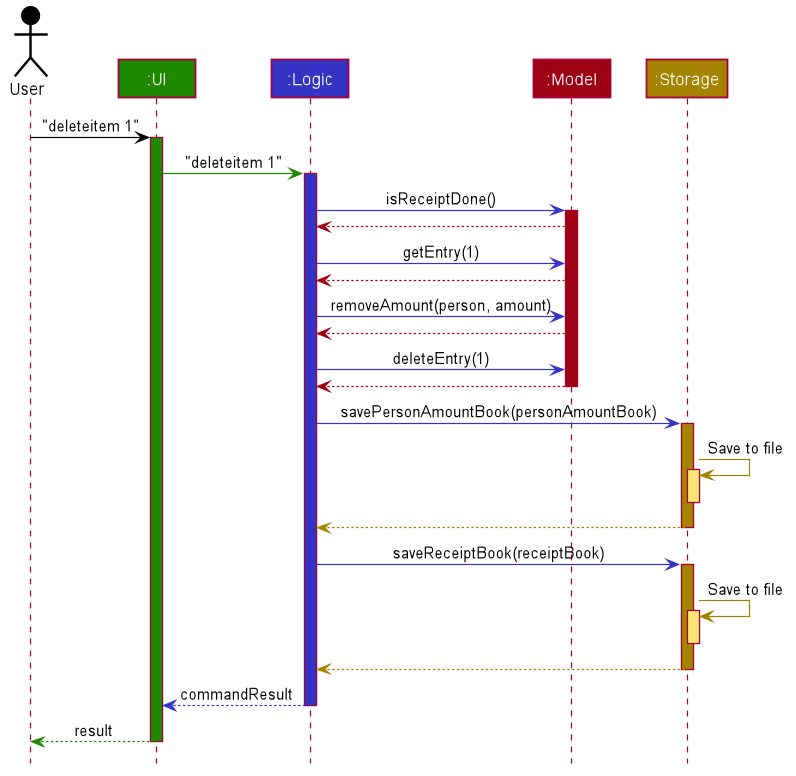

The diagram above was rendered by PlantUML. Its source (embedded in the PNG):
@startuml








skinparam BackgroundColor #FFFFFFF

skinparam Shadowing false

skinparam Class {
    FontColor #FFFFFF
    BorderThickness 1
    BorderColor #FFFFFF
    StereotypeFontColor #FFFFFF
    FontName Arial
}

skinparam Actor {
    BorderColor #000000
    Color #000000
    FontName Arial
}

skinparam Sequence {
    MessageAlign center
    BoxFontSize 15
    BoxPadding 0
    BoxFontColor #FFFFFF
    FontName Arial
}

skinparam Participant {
    FontColor #FFFFFFF
    Padding 20
}

skinparam MinClassWidth 50
skinparam ParticipantPadding 10
skinparam Shadowing false
skinparam DefaultTextAlignment center
skinparam packageStyle Rectangle

hide footbox
hide members
hide circle

Actor User as user #000000
Participant ":UI" as ui #1D8900
Participant ":Logic" as logic #3333C4
Participant ":Model" as splitterModel #9D0012
Participant ":Storage" as splitterStorage #A38300

user -[#000000]> ui : "deleteitem 1"
activate ui #1D8900

ui -[#1D8900]> logic : "deleteitem 1"
activate logic #3333C4

logic -[#3333C4]> splitterModel : isReceiptDone()
activate splitterModel #9D0012

splitterModel -[#9D0012]-> logic
logic -[#3333C4]> splitterModel : getEntry(1)
splitterModel -[#9D0012]-> logic
logic -[#3333C4]> splitterModel : removeAmount(person, amount)
splitterModel -[#9D0012]-> logic
logic -[#3333C4]> splitterModel : deleteEntry(1)
splitterModel -[#9D0012]-> logic
deactivate splitterModel

logic -[#3333C4]> splitterStorage : savePersonAmountBook(personAmountBook)
activate splitterStorage #A38300

splitterStorage -[#A38300]> splitterStorage : Save to file
activate splitterStorage #FFE374
deactivate splitterStorage 

splitterStorage --[#A38300]> logic
deactivate splitterStorage 

logic -[#3333C4]> splitterStorage : saveReceiptBook(receiptBook)
activate splitterStorage #A38300

splitterStorage -[#A38300]> splitterStorage : Save to file
activate splitterStorage #FFE374
deactivate splitterStorage

splitterStorage --[#A38300]> logic
deactivate splitterStorage

logic --[#3333C4]> ui : commandResult
deactivate logic

ui--[#1D8900]> user : result
deactivate ui
@enduml